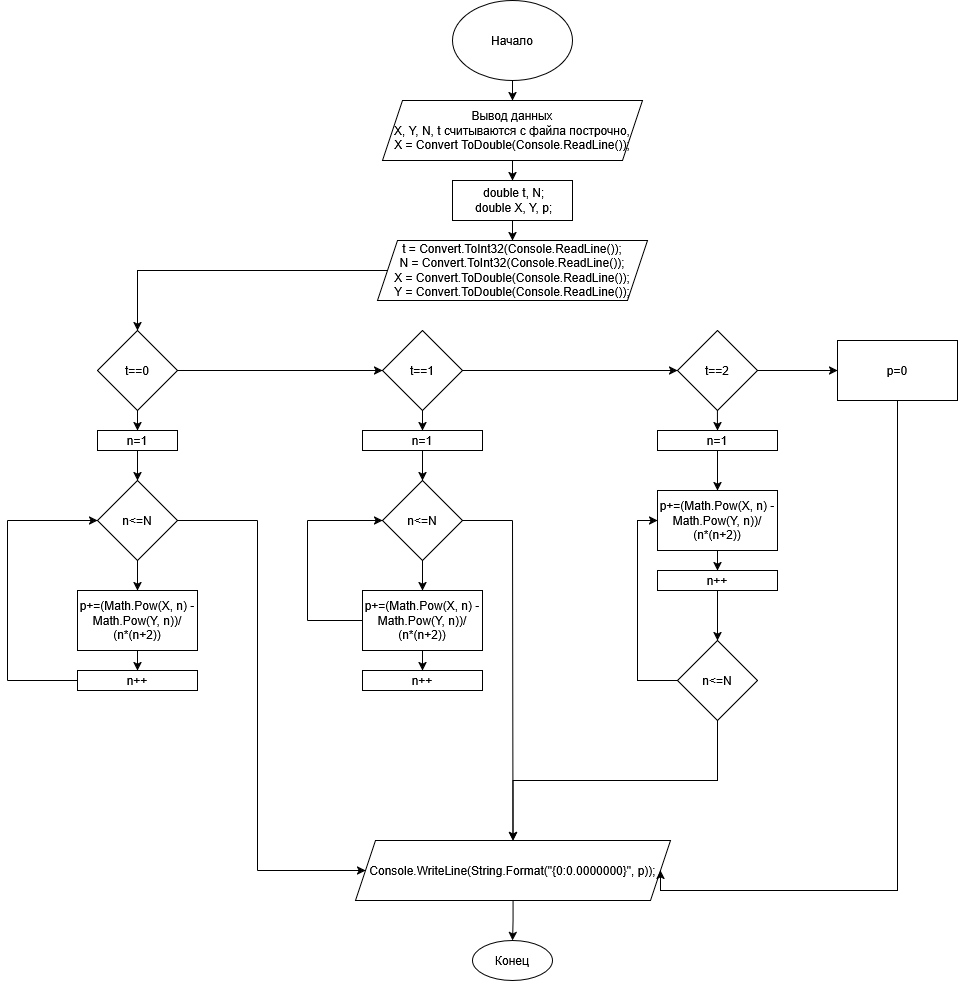

The diagram above was exported from draw.io. Its source (the exported page's mxGraphModel, read from the mxfile embedded in the PNG):
<mxGraphModel dx="2225" dy="804" grid="1" gridSize="10" guides="1" tooltips="1" connect="1" arrows="1" fold="1" page="1" pageScale="1" pageWidth="850" pageHeight="1100" math="0" shadow="0">
  <root>
    <mxCell id="0" />
    <mxCell id="1" parent="0" />
    <mxCell id="6gr9DuyXNPT83Yf7ZkaY-21" edge="1" parent="1" source="6gr9DuyXNPT83Yf7ZkaY-1" style="edgeStyle=orthogonalEdgeStyle;rounded=0;orthogonalLoop=1;jettySize=auto;html=1;" target="6gr9DuyXNPT83Yf7ZkaY-20" value="">
      <mxGeometry relative="1" as="geometry" />
    </mxCell>
    <mxCell id="6gr9DuyXNPT83Yf7ZkaY-1" parent="1" style="ellipse;whiteSpace=wrap;html=1;" value="Начало" vertex="1">
      <mxGeometry height="80" width="120" x="365" y="10" as="geometry" />
    </mxCell>
    <mxCell id="6gr9DuyXNPT83Yf7ZkaY-23" edge="1" parent="1" source="6gr9DuyXNPT83Yf7ZkaY-20" style="edgeStyle=orthogonalEdgeStyle;rounded=0;orthogonalLoop=1;jettySize=auto;html=1;" target="6gr9DuyXNPT83Yf7ZkaY-22" value="">
      <mxGeometry relative="1" as="geometry" />
    </mxCell>
    <mxCell id="6gr9DuyXNPT83Yf7ZkaY-20" parent="1" style="shape=parallelogram;perimeter=parallelogramPerimeter;whiteSpace=wrap;html=1;fixedSize=1;" value="Вывод данных&lt;br&gt;X, Y, N, t считываются с файла построчно,&lt;br&gt;X = Convert ToDouble(Console.ReadLine());" vertex="1">
      <mxGeometry height="60" width="260" x="295" y="110" as="geometry" />
    </mxCell>
    <mxCell id="6gr9DuyXNPT83Yf7ZkaY-25" edge="1" parent="1" source="6gr9DuyXNPT83Yf7ZkaY-22" style="edgeStyle=orthogonalEdgeStyle;rounded=0;orthogonalLoop=1;jettySize=auto;html=1;" target="6gr9DuyXNPT83Yf7ZkaY-24" value="">
      <mxGeometry relative="1" as="geometry" />
    </mxCell>
    <mxCell id="6gr9DuyXNPT83Yf7ZkaY-22" parent="1" style="whiteSpace=wrap;html=1;" value="&lt;div&gt;&amp;nbsp;double t, N;&lt;/div&gt;&lt;div&gt;&amp;nbsp;double X, Y, p;&lt;/div&gt;" vertex="1">
      <mxGeometry height="40" width="120" x="365" y="190" as="geometry" />
    </mxCell>
    <mxCell id="6gr9DuyXNPT83Yf7ZkaY-29" edge="1" parent="1" source="6gr9DuyXNPT83Yf7ZkaY-24" style="edgeStyle=orthogonalEdgeStyle;rounded=0;orthogonalLoop=1;jettySize=auto;html=1;" target="6gr9DuyXNPT83Yf7ZkaY-28" value="">
      <mxGeometry relative="1" as="geometry" />
    </mxCell>
    <mxCell id="6gr9DuyXNPT83Yf7ZkaY-24" parent="1" style="shape=parallelogram;perimeter=parallelogramPerimeter;whiteSpace=wrap;html=1;fixedSize=1;" value="&lt;div&gt;t = Convert.ToInt32(Console.ReadLine());&lt;/div&gt;&lt;div&gt;N = Convert.ToInt32(Console.ReadLine());&lt;/div&gt;&lt;div&gt;X = Convert.ToDouble(Console.ReadLine());&lt;/div&gt;&lt;div&gt;Y = Convert.ToDouble(Console.ReadLine());&lt;/div&gt;" vertex="1">
      <mxGeometry height="60" width="270" x="290" y="250" as="geometry" />
    </mxCell>
    <mxCell id="6gr9DuyXNPT83Yf7ZkaY-31" edge="1" parent="1" source="6gr9DuyXNPT83Yf7ZkaY-28" style="edgeStyle=orthogonalEdgeStyle;rounded=0;orthogonalLoop=1;jettySize=auto;html=1;" target="6gr9DuyXNPT83Yf7ZkaY-30" value="">
      <mxGeometry relative="1" as="geometry" />
    </mxCell>
    <mxCell id="6gr9DuyXNPT83Yf7ZkaY-37" edge="1" parent="1" source="6gr9DuyXNPT83Yf7ZkaY-28" style="edgeStyle=orthogonalEdgeStyle;rounded=0;orthogonalLoop=1;jettySize=auto;html=1;" target="6gr9DuyXNPT83Yf7ZkaY-36" value="">
      <mxGeometry relative="1" as="geometry" />
    </mxCell>
    <mxCell id="6gr9DuyXNPT83Yf7ZkaY-28" parent="1" style="rhombus;whiteSpace=wrap;html=1;" value="t==0" vertex="1">
      <mxGeometry height="80" width="80" x="10" y="340" as="geometry" />
    </mxCell>
    <mxCell id="6gr9DuyXNPT83Yf7ZkaY-33" edge="1" parent="1" source="6gr9DuyXNPT83Yf7ZkaY-30" style="edgeStyle=orthogonalEdgeStyle;rounded=0;orthogonalLoop=1;jettySize=auto;html=1;" target="6gr9DuyXNPT83Yf7ZkaY-32" value="">
      <mxGeometry relative="1" as="geometry" />
    </mxCell>
    <mxCell id="6gr9DuyXNPT83Yf7ZkaY-58" edge="1" parent="1" source="6gr9DuyXNPT83Yf7ZkaY-30" style="edgeStyle=orthogonalEdgeStyle;rounded=0;orthogonalLoop=1;jettySize=auto;html=1;" target="6gr9DuyXNPT83Yf7ZkaY-57" value="">
      <mxGeometry relative="1" as="geometry" />
    </mxCell>
    <mxCell id="6gr9DuyXNPT83Yf7ZkaY-30" parent="1" style="rhombus;whiteSpace=wrap;html=1;" value="t==1" vertex="1">
      <mxGeometry height="80" width="80" x="295" y="340" as="geometry" />
    </mxCell>
    <mxCell id="6gr9DuyXNPT83Yf7ZkaY-35" edge="1" parent="1" source="6gr9DuyXNPT83Yf7ZkaY-32" style="edgeStyle=orthogonalEdgeStyle;rounded=0;orthogonalLoop=1;jettySize=auto;html=1;" value="">
      <mxGeometry relative="1" as="geometry">
        <mxPoint x="750" y="380" as="targetPoint" />
      </mxGeometry>
    </mxCell>
    <mxCell id="6gr9DuyXNPT83Yf7ZkaY-32" parent="1" style="rhombus;whiteSpace=wrap;html=1;" value="t==2" vertex="1">
      <mxGeometry height="80" width="80" x="590" y="340" as="geometry" />
    </mxCell>
    <mxCell id="6gr9DuyXNPT83Yf7ZkaY-41" edge="1" parent="1" source="6gr9DuyXNPT83Yf7ZkaY-36" style="edgeStyle=orthogonalEdgeStyle;rounded=0;orthogonalLoop=1;jettySize=auto;html=1;" target="6gr9DuyXNPT83Yf7ZkaY-40" value="">
      <mxGeometry relative="1" as="geometry" />
    </mxCell>
    <mxCell id="6gr9DuyXNPT83Yf7ZkaY-36" parent="1" style="whiteSpace=wrap;html=1;" value="n=1" vertex="1">
      <mxGeometry height="20" width="80" x="10" y="440" as="geometry" />
    </mxCell>
    <mxCell id="6gr9DuyXNPT83Yf7ZkaY-43" edge="1" parent="1" source="6gr9DuyXNPT83Yf7ZkaY-40" style="edgeStyle=orthogonalEdgeStyle;rounded=0;orthogonalLoop=1;jettySize=auto;html=1;" target="6gr9DuyXNPT83Yf7ZkaY-42" value="">
      <mxGeometry relative="1" as="geometry" />
    </mxCell>
    <mxCell id="6gr9DuyXNPT83Yf7ZkaY-40" parent="1" style="rhombus;whiteSpace=wrap;html=1;" value="n&amp;lt;=N" vertex="1">
      <mxGeometry height="80" width="80" x="10" y="490" as="geometry" />
    </mxCell>
    <mxCell id="6gr9DuyXNPT83Yf7ZkaY-45" edge="1" parent="1" source="6gr9DuyXNPT83Yf7ZkaY-42" style="edgeStyle=orthogonalEdgeStyle;rounded=0;orthogonalLoop=1;jettySize=auto;html=1;" target="6gr9DuyXNPT83Yf7ZkaY-44" value="">
      <mxGeometry relative="1" as="geometry" />
    </mxCell>
    <mxCell id="6gr9DuyXNPT83Yf7ZkaY-42" parent="1" style="whiteSpace=wrap;html=1;" value="p+=(Math.Pow(X, n) - Math.Pow(Y, n))/(n*(n+2))" vertex="1">
      <mxGeometry height="60" width="120" x="-10" y="600" as="geometry" />
    </mxCell>
    <mxCell id="6gr9DuyXNPT83Yf7ZkaY-44" parent="1" style="whiteSpace=wrap;html=1;" value="n++" vertex="1">
      <mxGeometry height="20" width="120" x="-10" y="680" as="geometry" />
    </mxCell>
    <mxCell id="6gr9DuyXNPT83Yf7ZkaY-48" edge="1" parent="1" source="6gr9DuyXNPT83Yf7ZkaY-44" style="endArrow=none;html=1;rounded=0;exitX=0;exitY=0.5;exitDx=0;exitDy=0;" value="">
      <mxGeometry height="50" relative="1" width="50" as="geometry">
        <mxPoint x="-20" y="690" as="sourcePoint" />
        <mxPoint x="-80" y="690" as="targetPoint" />
      </mxGeometry>
    </mxCell>
    <mxCell id="6gr9DuyXNPT83Yf7ZkaY-49" edge="1" parent="1" style="endArrow=none;html=1;rounded=0;" value="">
      <mxGeometry height="50" relative="1" width="50" as="geometry">
        <mxPoint x="-80" y="690" as="sourcePoint" />
        <mxPoint x="-80" y="530" as="targetPoint" />
      </mxGeometry>
    </mxCell>
    <mxCell id="6gr9DuyXNPT83Yf7ZkaY-51" edge="1" parent="1" style="endArrow=classic;html=1;rounded=0;entryX=0;entryY=0.5;entryDx=0;entryDy=0;" target="6gr9DuyXNPT83Yf7ZkaY-40" value="">
      <mxGeometry height="50" relative="1" width="50" as="geometry">
        <mxPoint x="-80" y="530" as="sourcePoint" />
        <mxPoint x="260" y="610" as="targetPoint" />
      </mxGeometry>
    </mxCell>
    <mxCell id="6gr9DuyXNPT83Yf7ZkaY-92" edge="1" parent="1" source="6gr9DuyXNPT83Yf7ZkaY-54" style="edgeStyle=orthogonalEdgeStyle;rounded=0;orthogonalLoop=1;jettySize=auto;html=1;" target="6gr9DuyXNPT83Yf7ZkaY-91" value="">
      <mxGeometry relative="1" as="geometry" />
    </mxCell>
    <mxCell id="6gr9DuyXNPT83Yf7ZkaY-54" parent="1" style="shape=parallelogram;perimeter=parallelogramPerimeter;whiteSpace=wrap;html=1;fixedSize=1;" value="Console.WriteLine(String.Format(&quot;{0:0.0000000}&quot;, p));" vertex="1">
      <mxGeometry height="60" width="315" x="268" y="850" as="geometry" />
    </mxCell>
    <mxCell id="6gr9DuyXNPT83Yf7ZkaY-55" edge="1" parent="1" source="6gr9DuyXNPT83Yf7ZkaY-40" style="endArrow=none;html=1;rounded=0;exitX=1;exitY=0.5;exitDx=0;exitDy=0;" value="">
      <mxGeometry height="50" relative="1" width="50" as="geometry">
        <mxPoint x="-40" y="760" as="sourcePoint" />
        <mxPoint x="170" y="530" as="targetPoint" />
      </mxGeometry>
    </mxCell>
    <mxCell id="6gr9DuyXNPT83Yf7ZkaY-56" edge="1" parent="1" style="endArrow=none;html=1;rounded=0;" value="">
      <mxGeometry height="50" relative="1" width="50" as="geometry">
        <mxPoint x="170" y="880" as="sourcePoint" />
        <mxPoint x="170" y="530" as="targetPoint" />
      </mxGeometry>
    </mxCell>
    <mxCell id="6gr9DuyXNPT83Yf7ZkaY-60" edge="1" parent="1" source="6gr9DuyXNPT83Yf7ZkaY-57" style="edgeStyle=orthogonalEdgeStyle;rounded=0;orthogonalLoop=1;jettySize=auto;html=1;" target="6gr9DuyXNPT83Yf7ZkaY-59" value="">
      <mxGeometry relative="1" as="geometry" />
    </mxCell>
    <mxCell id="6gr9DuyXNPT83Yf7ZkaY-57" parent="1" style="whiteSpace=wrap;html=1;" value="n=1" vertex="1">
      <mxGeometry height="20" width="120" x="275" y="440" as="geometry" />
    </mxCell>
    <mxCell id="6gr9DuyXNPT83Yf7ZkaY-62" edge="1" parent="1" source="6gr9DuyXNPT83Yf7ZkaY-59" style="edgeStyle=orthogonalEdgeStyle;rounded=0;orthogonalLoop=1;jettySize=auto;html=1;" target="6gr9DuyXNPT83Yf7ZkaY-61" value="">
      <mxGeometry relative="1" as="geometry" />
    </mxCell>
    <mxCell id="6gr9DuyXNPT83Yf7ZkaY-59" parent="1" style="rhombus;whiteSpace=wrap;html=1;" value="n&amp;lt;=N" vertex="1">
      <mxGeometry height="80" width="80" x="295" y="490" as="geometry" />
    </mxCell>
    <mxCell id="6gr9DuyXNPT83Yf7ZkaY-64" edge="1" parent="1" source="6gr9DuyXNPT83Yf7ZkaY-61" style="edgeStyle=orthogonalEdgeStyle;rounded=0;orthogonalLoop=1;jettySize=auto;html=1;" target="6gr9DuyXNPT83Yf7ZkaY-63" value="">
      <mxGeometry relative="1" as="geometry" />
    </mxCell>
    <mxCell id="6gr9DuyXNPT83Yf7ZkaY-61" parent="1" style="whiteSpace=wrap;html=1;" value="p+=(Math.Pow(X, n) - Math.Pow(Y, n))/(n*(n+2))" vertex="1">
      <mxGeometry height="60" width="120" x="275" y="600" as="geometry" />
    </mxCell>
    <mxCell id="6gr9DuyXNPT83Yf7ZkaY-63" parent="1" style="whiteSpace=wrap;html=1;" value="n++" vertex="1">
      <mxGeometry height="20" width="120" x="275" y="680" as="geometry" />
    </mxCell>
    <mxCell id="6gr9DuyXNPT83Yf7ZkaY-66" edge="1" parent="1" style="endArrow=none;html=1;rounded=0;" value="">
      <mxGeometry height="50" relative="1" width="50" as="geometry">
        <mxPoint x="220" y="630" as="sourcePoint" />
        <mxPoint x="220" y="530" as="targetPoint" />
      </mxGeometry>
    </mxCell>
    <mxCell id="6gr9DuyXNPT83Yf7ZkaY-67" edge="1" parent="1" style="endArrow=none;html=1;rounded=0;" value="">
      <mxGeometry height="50" relative="1" width="50" as="geometry">
        <mxPoint x="220" y="630" as="sourcePoint" />
        <mxPoint x="275" y="630" as="targetPoint" />
      </mxGeometry>
    </mxCell>
    <mxCell id="6gr9DuyXNPT83Yf7ZkaY-68" edge="1" parent="1" style="endArrow=classic;html=1;rounded=0;entryX=0;entryY=0.5;entryDx=0;entryDy=0;" target="6gr9DuyXNPT83Yf7ZkaY-59" value="">
      <mxGeometry height="50" relative="1" width="50" as="geometry">
        <mxPoint x="220" y="530" as="sourcePoint" />
        <mxPoint x="295" y="525" as="targetPoint" />
      </mxGeometry>
    </mxCell>
    <mxCell id="6gr9DuyXNPT83Yf7ZkaY-69" edge="1" parent="1" style="endArrow=classic;html=1;rounded=0;entryX=0;entryY=0.5;entryDx=0;entryDy=0;" target="6gr9DuyXNPT83Yf7ZkaY-54" value="">
      <mxGeometry height="50" relative="1" width="50" as="geometry">
        <mxPoint x="170" y="880" as="sourcePoint" />
        <mxPoint x="250" y="900" as="targetPoint" />
      </mxGeometry>
    </mxCell>
    <mxCell id="6gr9DuyXNPT83Yf7ZkaY-70" edge="1" parent="1" source="6gr9DuyXNPT83Yf7ZkaY-59" style="endArrow=none;html=1;rounded=0;exitX=1;exitY=0.5;exitDx=0;exitDy=0;" value="">
      <mxGeometry height="50" relative="1" width="50" as="geometry">
        <mxPoint x="375" y="580" as="sourcePoint" />
        <mxPoint x="425" y="530" as="targetPoint" />
      </mxGeometry>
    </mxCell>
    <mxCell id="6gr9DuyXNPT83Yf7ZkaY-71" edge="1" parent="1" style="endArrow=classic;html=1;rounded=0;entryX=0.5;entryY=0;entryDx=0;entryDy=0;" target="6gr9DuyXNPT83Yf7ZkaY-54" value="">
      <mxGeometry height="50" relative="1" width="50" as="geometry">
        <mxPoint x="425" y="530" as="sourcePoint" />
        <mxPoint x="425" y="840" as="targetPoint" />
      </mxGeometry>
    </mxCell>
    <mxCell id="6gr9DuyXNPT83Yf7ZkaY-90" edge="1" parent="1" source="6gr9DuyXNPT83Yf7ZkaY-72" style="edgeStyle=orthogonalEdgeStyle;rounded=0;orthogonalLoop=1;jettySize=auto;html=1;exitX=0.5;exitY=1;exitDx=0;exitDy=0;entryX=1;entryY=0.5;entryDx=0;entryDy=0;" target="6gr9DuyXNPT83Yf7ZkaY-54">
      <mxGeometry relative="1" as="geometry">
        <Array as="points">
          <mxPoint x="810" y="900" />
        </Array>
      </mxGeometry>
    </mxCell>
    <mxCell id="6gr9DuyXNPT83Yf7ZkaY-72" parent="1" style="rounded=0;whiteSpace=wrap;html=1;" value="p=0" vertex="1">
      <mxGeometry height="60" width="120" x="750" y="350" as="geometry" />
    </mxCell>
    <mxCell id="6gr9DuyXNPT83Yf7ZkaY-78" edge="1" parent="1" source="6gr9DuyXNPT83Yf7ZkaY-73" style="edgeStyle=orthogonalEdgeStyle;rounded=0;orthogonalLoop=1;jettySize=auto;html=1;" target="6gr9DuyXNPT83Yf7ZkaY-77" value="">
      <mxGeometry relative="1" as="geometry" />
    </mxCell>
    <mxCell id="6gr9DuyXNPT83Yf7ZkaY-73" parent="1" style="whiteSpace=wrap;html=1;" value="n=1" vertex="1">
      <mxGeometry height="20" width="120" x="570" y="440" as="geometry" />
    </mxCell>
    <mxCell id="6gr9DuyXNPT83Yf7ZkaY-74" edge="1" parent="1" style="edgeStyle=orthogonalEdgeStyle;rounded=0;orthogonalLoop=1;jettySize=auto;html=1;" value="">
      <mxGeometry relative="1" as="geometry">
        <mxPoint x="629.93" y="420" as="sourcePoint" />
        <mxPoint x="629.93" y="440" as="targetPoint" />
      </mxGeometry>
    </mxCell>
    <mxCell id="6gr9DuyXNPT83Yf7ZkaY-77" parent="1" style="whiteSpace=wrap;html=1;" value="p+=(Math.Pow(X, n) - Math.Pow(Y, n))/(n*(n+2))" vertex="1">
      <mxGeometry height="60" width="120" x="570" y="500" as="geometry" />
    </mxCell>
    <mxCell id="6gr9DuyXNPT83Yf7ZkaY-79" edge="1" parent="1" style="edgeStyle=orthogonalEdgeStyle;rounded=0;orthogonalLoop=1;jettySize=auto;html=1;" target="6gr9DuyXNPT83Yf7ZkaY-80" value="">
      <mxGeometry relative="1" as="geometry">
        <mxPoint x="630" y="560" as="sourcePoint" />
      </mxGeometry>
    </mxCell>
    <mxCell id="6gr9DuyXNPT83Yf7ZkaY-82" edge="1" parent="1" source="6gr9DuyXNPT83Yf7ZkaY-80" style="edgeStyle=orthogonalEdgeStyle;rounded=0;orthogonalLoop=1;jettySize=auto;html=1;" target="6gr9DuyXNPT83Yf7ZkaY-81" value="">
      <mxGeometry relative="1" as="geometry" />
    </mxCell>
    <mxCell id="6gr9DuyXNPT83Yf7ZkaY-80" parent="1" style="whiteSpace=wrap;html=1;" value="n++" vertex="1">
      <mxGeometry height="20" width="120" x="570" y="580" as="geometry" />
    </mxCell>
    <mxCell id="6gr9DuyXNPT83Yf7ZkaY-87" edge="1" parent="1" source="6gr9DuyXNPT83Yf7ZkaY-81" style="edgeStyle=orthogonalEdgeStyle;rounded=0;orthogonalLoop=1;jettySize=auto;html=1;exitX=0;exitY=0.5;exitDx=0;exitDy=0;entryX=0;entryY=0.5;entryDx=0;entryDy=0;" target="6gr9DuyXNPT83Yf7ZkaY-77">
      <mxGeometry relative="1" as="geometry" />
    </mxCell>
    <mxCell id="6gr9DuyXNPT83Yf7ZkaY-88" edge="1" parent="1" source="6gr9DuyXNPT83Yf7ZkaY-81" style="edgeStyle=orthogonalEdgeStyle;rounded=0;orthogonalLoop=1;jettySize=auto;html=1;exitX=0.5;exitY=1;exitDx=0;exitDy=0;" target="6gr9DuyXNPT83Yf7ZkaY-54">
      <mxGeometry relative="1" as="geometry" />
    </mxCell>
    <mxCell id="6gr9DuyXNPT83Yf7ZkaY-81" parent="1" style="rhombus;whiteSpace=wrap;html=1;" value="n&amp;lt;=N" vertex="1">
      <mxGeometry height="80" width="80" x="590" y="650" as="geometry" />
    </mxCell>
    <mxCell id="6gr9DuyXNPT83Yf7ZkaY-91" parent="1" style="ellipse;whiteSpace=wrap;html=1;" value="Конец" vertex="1">
      <mxGeometry height="40" width="80" x="385" y="950" as="geometry" />
    </mxCell>
  </root>
</mxGraphModel>